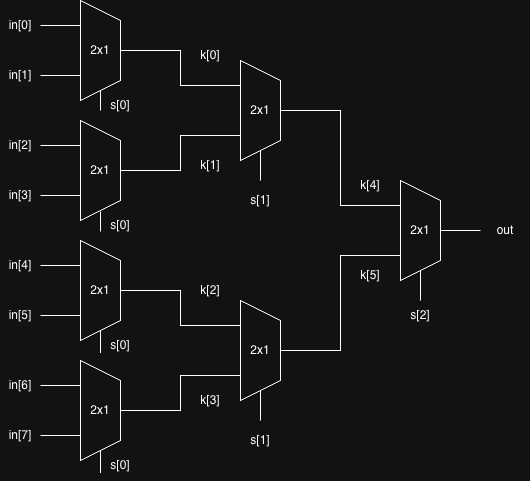

The diagram above was exported from draw.io. Its source (the exported page's mxGraphModel, read from the mxfile embedded in the PNG):
<mxGraphModel dx="976" dy="592" grid="1" gridSize="10" guides="1" tooltips="1" connect="1" arrows="1" fold="1" page="1" pageScale="1" pageWidth="1100" pageHeight="850" math="0" shadow="0">
  <root>
    <mxCell id="0" />
    <mxCell id="1" parent="0" />
    <mxCell id="QvhwhUP9SQL9WF90H9Gv-1" parent="1" style="shape=trapezoid;perimeter=trapezoidPerimeter;whiteSpace=wrap;html=1;fixedSize=1;direction=south;" value="" vertex="1">
      <mxGeometry height="100" width="40" x="538" y="100" as="geometry" />
    </mxCell>
    <mxCell id="QvhwhUP9SQL9WF90H9Gv-2" parent="1" style="shape=trapezoid;perimeter=trapezoidPerimeter;whiteSpace=wrap;html=1;fixedSize=1;direction=south;" value="" vertex="1">
      <mxGeometry height="100" width="40" x="378" y="40" as="geometry" />
    </mxCell>
    <mxCell id="QvhwhUP9SQL9WF90H9Gv-3" parent="1" style="shape=trapezoid;perimeter=trapezoidPerimeter;whiteSpace=wrap;html=1;fixedSize=1;direction=south;" value="" vertex="1">
      <mxGeometry height="100" width="40" x="378" y="400" as="geometry" />
    </mxCell>
    <mxCell id="QvhwhUP9SQL9WF90H9Gv-4" parent="1" style="shape=trapezoid;perimeter=trapezoidPerimeter;whiteSpace=wrap;html=1;fixedSize=1;direction=south;" value="" vertex="1">
      <mxGeometry height="100" width="40" x="378" y="280" as="geometry" />
    </mxCell>
    <mxCell id="QvhwhUP9SQL9WF90H9Gv-5" parent="1" style="shape=trapezoid;perimeter=trapezoidPerimeter;whiteSpace=wrap;html=1;fixedSize=1;direction=south;" value="" vertex="1">
      <mxGeometry height="100" width="40" x="378" y="160" as="geometry" />
    </mxCell>
    <mxCell id="QvhwhUP9SQL9WF90H9Gv-7" parent="1" style="shape=trapezoid;perimeter=trapezoidPerimeter;whiteSpace=wrap;html=1;fixedSize=1;direction=south;" value="" vertex="1">
      <mxGeometry height="100" width="40" x="538" y="340" as="geometry" />
    </mxCell>
    <mxCell id="QvhwhUP9SQL9WF90H9Gv-8" parent="1" style="shape=trapezoid;perimeter=trapezoidPerimeter;whiteSpace=wrap;html=1;fixedSize=1;direction=south;size=20;" value="" vertex="1">
      <mxGeometry height="100" width="40" x="698" y="220" as="geometry" />
    </mxCell>
    <mxCell id="QvhwhUP9SQL9WF90H9Gv-9" edge="1" parent="1" source="QvhwhUP9SQL9WF90H9Gv-1" style="endArrow=none;html=1;rounded=0;exitX=0.25;exitY=1;exitDx=0;exitDy=0;entryX=0.5;entryY=0;entryDx=0;entryDy=0;edgeStyle=orthogonalEdgeStyle;" target="QvhwhUP9SQL9WF90H9Gv-2" value="">
      <mxGeometry height="50" relative="1" width="50" as="geometry">
        <mxPoint x="618" y="270" as="sourcePoint" />
        <mxPoint x="668" y="220" as="targetPoint" />
      </mxGeometry>
    </mxCell>
    <mxCell id="QvhwhUP9SQL9WF90H9Gv-10" edge="1" parent="1" source="QvhwhUP9SQL9WF90H9Gv-1" style="endArrow=none;html=1;rounded=0;exitX=0.75;exitY=1;exitDx=0;exitDy=0;entryX=0.5;entryY=0;entryDx=0;entryDy=0;edgeStyle=orthogonalEdgeStyle;" target="QvhwhUP9SQL9WF90H9Gv-5" value="">
      <mxGeometry height="50" relative="1" width="50" as="geometry">
        <mxPoint x="578" y="105" as="sourcePoint" />
        <mxPoint x="458" y="90" as="targetPoint" />
      </mxGeometry>
    </mxCell>
    <mxCell id="QvhwhUP9SQL9WF90H9Gv-12" edge="1" parent="1" source="QvhwhUP9SQL9WF90H9Gv-7" style="endArrow=none;html=1;rounded=0;exitX=0.25;exitY=1;exitDx=0;exitDy=0;entryX=0.5;entryY=0;entryDx=0;entryDy=0;edgeStyle=orthogonalEdgeStyle;" target="QvhwhUP9SQL9WF90H9Gv-4" value="">
      <mxGeometry height="50" relative="1" width="50" as="geometry">
        <mxPoint x="568" y="347.5" as="sourcePoint" />
        <mxPoint x="448" y="312.5" as="targetPoint" />
      </mxGeometry>
    </mxCell>
    <mxCell id="QvhwhUP9SQL9WF90H9Gv-13" edge="1" parent="1" source="QvhwhUP9SQL9WF90H9Gv-7" style="endArrow=none;html=1;rounded=0;exitX=0.75;exitY=1;exitDx=0;exitDy=0;entryX=0.5;entryY=0;entryDx=0;entryDy=0;edgeStyle=orthogonalEdgeStyle;" target="QvhwhUP9SQL9WF90H9Gv-3" value="">
      <mxGeometry height="50" relative="1" width="50" as="geometry">
        <mxPoint x="568" y="385" as="sourcePoint" />
        <mxPoint x="448" y="350" as="targetPoint" />
      </mxGeometry>
    </mxCell>
    <mxCell id="QvhwhUP9SQL9WF90H9Gv-14" edge="1" parent="1" source="QvhwhUP9SQL9WF90H9Gv-8" style="endArrow=none;html=1;rounded=0;exitX=0.25;exitY=1;exitDx=0;exitDy=0;entryX=0.5;entryY=0;entryDx=0;entryDy=0;edgeStyle=orthogonalEdgeStyle;" target="QvhwhUP9SQL9WF90H9Gv-1" value="">
      <mxGeometry height="50" relative="1" width="50" as="geometry">
        <mxPoint x="698" y="215" as="sourcePoint" />
        <mxPoint x="578" y="180" as="targetPoint" />
      </mxGeometry>
    </mxCell>
    <mxCell id="QvhwhUP9SQL9WF90H9Gv-15" edge="1" parent="1" source="QvhwhUP9SQL9WF90H9Gv-8" style="endArrow=none;html=1;rounded=0;exitX=0.75;exitY=1;exitDx=0;exitDy=0;entryX=0.5;entryY=0;entryDx=0;entryDy=0;edgeStyle=orthogonalEdgeStyle;" target="QvhwhUP9SQL9WF90H9Gv-7" value="">
      <mxGeometry height="50" relative="1" width="50" as="geometry">
        <mxPoint x="718" y="355" as="sourcePoint" />
        <mxPoint x="598" y="320" as="targetPoint" />
      </mxGeometry>
    </mxCell>
    <mxCell id="QvhwhUP9SQL9WF90H9Gv-16" edge="1" parent="1" style="endArrow=none;html=1;rounded=0;entryX=0.5;entryY=0;entryDx=0;entryDy=0;edgeStyle=orthogonalEdgeStyle;" target="QvhwhUP9SQL9WF90H9Gv-8" value="">
      <mxGeometry height="50" relative="1" width="50" as="geometry">
        <Array as="points">
          <mxPoint x="748" y="270" />
          <mxPoint x="748" y="270" />
        </Array>
        <mxPoint x="778" y="270" as="sourcePoint" />
        <mxPoint x="688" y="465" as="targetPoint" />
      </mxGeometry>
    </mxCell>
    <mxCell id="QvhwhUP9SQL9WF90H9Gv-17" parent="1" style="text;html=1;whiteSpace=wrap;strokeColor=none;fillColor=none;align=center;verticalAlign=middle;rounded=0;" value="2x1" vertex="1">
      <mxGeometry height="30" width="40" x="378" y="75" as="geometry" />
    </mxCell>
    <mxCell id="QvhwhUP9SQL9WF90H9Gv-18" parent="1" style="text;html=1;whiteSpace=wrap;strokeColor=none;fillColor=none;align=center;verticalAlign=middle;rounded=0;" value="2x1" vertex="1">
      <mxGeometry height="30" width="40" x="378" y="195" as="geometry" />
    </mxCell>
    <mxCell id="QvhwhUP9SQL9WF90H9Gv-19" parent="1" style="text;html=1;whiteSpace=wrap;strokeColor=none;fillColor=none;align=center;verticalAlign=middle;rounded=0;" value="2x1" vertex="1">
      <mxGeometry height="30" width="40" x="378" y="315" as="geometry" />
    </mxCell>
    <mxCell id="QvhwhUP9SQL9WF90H9Gv-20" parent="1" style="text;html=1;whiteSpace=wrap;strokeColor=none;fillColor=none;align=center;verticalAlign=middle;rounded=0;" value="2x1" vertex="1">
      <mxGeometry height="30" width="40" x="378" y="435" as="geometry" />
    </mxCell>
    <mxCell id="QvhwhUP9SQL9WF90H9Gv-21" parent="1" style="text;html=1;whiteSpace=wrap;strokeColor=none;fillColor=none;align=center;verticalAlign=middle;rounded=0;" value="2x1" vertex="1">
      <mxGeometry height="30" width="40" x="538" y="375" as="geometry" />
    </mxCell>
    <mxCell id="QvhwhUP9SQL9WF90H9Gv-22" parent="1" style="text;html=1;whiteSpace=wrap;strokeColor=none;fillColor=none;align=center;verticalAlign=middle;rounded=0;" value="2x1" vertex="1">
      <mxGeometry height="30" width="40" x="538" y="135" as="geometry" />
    </mxCell>
    <mxCell id="QvhwhUP9SQL9WF90H9Gv-23" parent="1" style="text;html=1;whiteSpace=wrap;strokeColor=none;fillColor=none;align=center;verticalAlign=middle;rounded=0;" value="2x1" vertex="1">
      <mxGeometry height="30" width="40" x="698" y="255" as="geometry" />
    </mxCell>
    <mxCell id="QvhwhUP9SQL9WF90H9Gv-24" parent="1" style="text;html=1;whiteSpace=wrap;strokeColor=none;fillColor=none;align=center;verticalAlign=middle;rounded=0;" value="in[0]" vertex="1">
      <mxGeometry height="30" width="40" x="298" y="50" as="geometry" />
    </mxCell>
    <mxCell id="QvhwhUP9SQL9WF90H9Gv-29" edge="1" parent="1" style="endArrow=none;html=1;rounded=0;entryX=0.25;entryY=1;entryDx=0;entryDy=0;edgeStyle=orthogonalEdgeStyle;" target="QvhwhUP9SQL9WF90H9Gv-2" value="">
      <mxGeometry height="50" relative="1" width="50" as="geometry">
        <mxPoint x="338" y="65" as="sourcePoint" />
        <mxPoint x="748" y="260" as="targetPoint" />
      </mxGeometry>
    </mxCell>
    <mxCell id="QvhwhUP9SQL9WF90H9Gv-30" edge="1" parent="1" style="endArrow=none;html=1;rounded=0;entryX=0.75;entryY=1;entryDx=0;entryDy=0;edgeStyle=orthogonalEdgeStyle;" target="QvhwhUP9SQL9WF90H9Gv-2" value="">
      <mxGeometry height="50" relative="1" width="50" as="geometry">
        <mxPoint x="338" y="115" as="sourcePoint" />
        <mxPoint x="388" y="60" as="targetPoint" />
      </mxGeometry>
    </mxCell>
    <mxCell id="QvhwhUP9SQL9WF90H9Gv-31" edge="1" parent="1" style="endArrow=none;html=1;rounded=0;entryX=0.25;entryY=1;entryDx=0;entryDy=0;edgeStyle=orthogonalEdgeStyle;" target="QvhwhUP9SQL9WF90H9Gv-5" value="">
      <mxGeometry height="50" relative="1" width="50" as="geometry">
        <mxPoint x="338" y="185" as="sourcePoint" />
        <mxPoint x="378" y="120" as="targetPoint" />
      </mxGeometry>
    </mxCell>
    <mxCell id="QvhwhUP9SQL9WF90H9Gv-32" edge="1" parent="1" style="endArrow=none;html=1;rounded=0;entryX=0.75;entryY=1;entryDx=0;entryDy=0;edgeStyle=orthogonalEdgeStyle;" target="QvhwhUP9SQL9WF90H9Gv-5" value="">
      <mxGeometry height="50" relative="1" width="50" as="geometry">
        <mxPoint x="338" y="235" as="sourcePoint" />
        <mxPoint x="388" y="180" as="targetPoint" />
      </mxGeometry>
    </mxCell>
    <mxCell id="QvhwhUP9SQL9WF90H9Gv-33" edge="1" parent="1" style="endArrow=none;html=1;rounded=0;entryX=0.25;entryY=1;entryDx=0;entryDy=0;edgeStyle=orthogonalEdgeStyle;" target="QvhwhUP9SQL9WF90H9Gv-4" value="">
      <mxGeometry height="50" relative="1" width="50" as="geometry">
        <mxPoint x="338" y="305" as="sourcePoint" />
        <mxPoint x="388" y="230" as="targetPoint" />
      </mxGeometry>
    </mxCell>
    <mxCell id="QvhwhUP9SQL9WF90H9Gv-34" edge="1" parent="1" style="endArrow=none;html=1;rounded=0;entryX=0.75;entryY=1;entryDx=0;entryDy=0;edgeStyle=orthogonalEdgeStyle;" target="QvhwhUP9SQL9WF90H9Gv-4" value="">
      <mxGeometry height="50" relative="1" width="50" as="geometry">
        <mxPoint x="338" y="355" as="sourcePoint" />
        <mxPoint x="388" y="300" as="targetPoint" />
      </mxGeometry>
    </mxCell>
    <mxCell id="QvhwhUP9SQL9WF90H9Gv-35" edge="1" parent="1" style="endArrow=none;html=1;rounded=0;entryX=0.25;entryY=1;entryDx=0;entryDy=0;edgeStyle=orthogonalEdgeStyle;" target="QvhwhUP9SQL9WF90H9Gv-3" value="">
      <mxGeometry height="50" relative="1" width="50" as="geometry">
        <mxPoint x="338" y="425" as="sourcePoint" />
        <mxPoint x="368" y="340" as="targetPoint" />
      </mxGeometry>
    </mxCell>
    <mxCell id="QvhwhUP9SQL9WF90H9Gv-36" edge="1" parent="1" style="endArrow=none;html=1;rounded=0;entryX=0.75;entryY=1;entryDx=0;entryDy=0;edgeStyle=orthogonalEdgeStyle;" target="QvhwhUP9SQL9WF90H9Gv-3" value="">
      <mxGeometry height="50" relative="1" width="50" as="geometry">
        <mxPoint x="338" y="475" as="sourcePoint" />
        <mxPoint x="398" y="440" as="targetPoint" />
      </mxGeometry>
    </mxCell>
    <mxCell id="QvhwhUP9SQL9WF90H9Gv-37" parent="1" style="text;html=1;whiteSpace=wrap;strokeColor=none;fillColor=none;align=center;verticalAlign=middle;rounded=0;" value="in[1]" vertex="1">
      <mxGeometry height="30" width="40" x="298" y="100" as="geometry" />
    </mxCell>
    <mxCell id="QvhwhUP9SQL9WF90H9Gv-38" parent="1" style="text;html=1;whiteSpace=wrap;strokeColor=none;fillColor=none;align=center;verticalAlign=middle;rounded=0;" value="in[2]" vertex="1">
      <mxGeometry height="30" width="40" x="298" y="170" as="geometry" />
    </mxCell>
    <mxCell id="QvhwhUP9SQL9WF90H9Gv-39" parent="1" style="text;html=1;whiteSpace=wrap;strokeColor=none;fillColor=none;align=center;verticalAlign=middle;rounded=0;" value="in[3]" vertex="1">
      <mxGeometry height="30" width="40" x="298" y="220" as="geometry" />
    </mxCell>
    <mxCell id="QvhwhUP9SQL9WF90H9Gv-40" parent="1" style="text;html=1;whiteSpace=wrap;strokeColor=none;fillColor=none;align=center;verticalAlign=middle;rounded=0;" value="in[4]" vertex="1">
      <mxGeometry height="30" width="40" x="298" y="290" as="geometry" />
    </mxCell>
    <mxCell id="QvhwhUP9SQL9WF90H9Gv-41" parent="1" style="text;html=1;whiteSpace=wrap;strokeColor=none;fillColor=none;align=center;verticalAlign=middle;rounded=0;" value="in[5]" vertex="1">
      <mxGeometry height="30" width="40" x="298" y="340" as="geometry" />
    </mxCell>
    <mxCell id="QvhwhUP9SQL9WF90H9Gv-42" parent="1" style="text;html=1;whiteSpace=wrap;strokeColor=none;fillColor=none;align=center;verticalAlign=middle;rounded=0;" value="in[6]" vertex="1">
      <mxGeometry height="30" width="40" x="298" y="410" as="geometry" />
    </mxCell>
    <mxCell id="QvhwhUP9SQL9WF90H9Gv-43" parent="1" style="text;html=1;whiteSpace=wrap;strokeColor=none;fillColor=none;align=center;verticalAlign=middle;rounded=0;" value="in[7]" vertex="1">
      <mxGeometry height="30" width="40" x="298" y="460" as="geometry" />
    </mxCell>
    <mxCell id="QvhwhUP9SQL9WF90H9Gv-44" parent="1" style="text;html=1;whiteSpace=wrap;strokeColor=none;fillColor=none;align=center;verticalAlign=middle;rounded=0;" value="k[0]" vertex="1">
      <mxGeometry height="30" width="40" x="488" y="80" as="geometry" />
    </mxCell>
    <mxCell id="QvhwhUP9SQL9WF90H9Gv-46" parent="1" style="text;html=1;whiteSpace=wrap;strokeColor=none;fillColor=none;align=center;verticalAlign=middle;rounded=0;" value="k[1]" vertex="1">
      <mxGeometry height="30" width="40" x="488" y="190" as="geometry" />
    </mxCell>
    <mxCell id="QvhwhUP9SQL9WF90H9Gv-47" parent="1" style="text;html=1;whiteSpace=wrap;strokeColor=none;fillColor=none;align=center;verticalAlign=middle;rounded=0;" value="k[2]" vertex="1">
      <mxGeometry height="30" width="40" x="488" y="315" as="geometry" />
    </mxCell>
    <mxCell id="QvhwhUP9SQL9WF90H9Gv-48" parent="1" style="text;html=1;whiteSpace=wrap;strokeColor=none;fillColor=none;align=center;verticalAlign=middle;rounded=0;" value="k[3]" vertex="1">
      <mxGeometry height="30" width="40" x="488" y="425" as="geometry" />
    </mxCell>
    <mxCell id="QvhwhUP9SQL9WF90H9Gv-49" parent="1" style="text;html=1;whiteSpace=wrap;strokeColor=none;fillColor=none;align=center;verticalAlign=middle;rounded=0;" value="k[4]" vertex="1">
      <mxGeometry height="30" width="40" x="648" y="210" as="geometry" />
    </mxCell>
    <mxCell id="QvhwhUP9SQL9WF90H9Gv-50" parent="1" style="text;html=1;whiteSpace=wrap;strokeColor=none;fillColor=none;align=center;verticalAlign=middle;rounded=0;" value="k[5]" vertex="1">
      <mxGeometry height="30" width="40" x="648" y="300" as="geometry" />
    </mxCell>
    <mxCell id="QvhwhUP9SQL9WF90H9Gv-52" edge="1" parent="1" style="endArrow=none;html=1;rounded=0;edgeStyle=orthogonalEdgeStyle;entryX=1;entryY=0.5;entryDx=0;entryDy=0;" target="QvhwhUP9SQL9WF90H9Gv-2" value="">
      <mxGeometry height="50" relative="1" width="50" as="geometry">
        <Array as="points">
          <mxPoint x="398" y="140" />
          <mxPoint x="398" y="140" />
        </Array>
        <mxPoint x="398" y="150" as="sourcePoint" />
        <mxPoint x="858" y="60" as="targetPoint" />
      </mxGeometry>
    </mxCell>
    <mxCell id="QvhwhUP9SQL9WF90H9Gv-54" parent="1" style="text;html=1;whiteSpace=wrap;strokeColor=none;fillColor=none;align=center;verticalAlign=middle;rounded=0;" value="s[0]" vertex="1">
      <mxGeometry height="30" width="40" x="398" y="130" as="geometry" />
    </mxCell>
    <mxCell id="QvhwhUP9SQL9WF90H9Gv-55" parent="1" style="text;html=1;whiteSpace=wrap;strokeColor=none;fillColor=none;align=center;verticalAlign=middle;rounded=0;" value="s[0]" vertex="1">
      <mxGeometry height="30" width="40" x="398" y="250" as="geometry" />
    </mxCell>
    <mxCell id="QvhwhUP9SQL9WF90H9Gv-56" parent="1" style="text;html=1;whiteSpace=wrap;strokeColor=none;fillColor=none;align=center;verticalAlign=middle;rounded=0;" value="s[0]" vertex="1">
      <mxGeometry height="30" width="40" x="398" y="370" as="geometry" />
    </mxCell>
    <mxCell id="QvhwhUP9SQL9WF90H9Gv-57" parent="1" style="text;html=1;whiteSpace=wrap;strokeColor=none;fillColor=none;align=center;verticalAlign=middle;rounded=0;" value="s[0]" vertex="1">
      <mxGeometry height="30" width="40" x="398" y="490" as="geometry" />
    </mxCell>
    <mxCell id="QvhwhUP9SQL9WF90H9Gv-59" edge="1" parent="1" style="endArrow=none;html=1;rounded=0;entryX=1;entryY=0.5;entryDx=0;entryDy=0;edgeStyle=orthogonalEdgeStyle;" value="">
      <mxGeometry height="50" relative="1" width="50" as="geometry">
        <Array as="points">
          <mxPoint x="398" y="261" />
        </Array>
        <mxPoint x="398" y="271" as="sourcePoint" />
        <mxPoint x="398" y="251" as="targetPoint" />
      </mxGeometry>
    </mxCell>
    <mxCell id="QvhwhUP9SQL9WF90H9Gv-64" edge="1" parent="1" source="QvhwhUP9SQL9WF90H9Gv-56" style="endArrow=none;html=1;rounded=0;entryX=0;entryY=0;entryDx=0;entryDy=0;edgeStyle=orthogonalEdgeStyle;exitX=0;exitY=0.75;exitDx=0;exitDy=0;" target="QvhwhUP9SQL9WF90H9Gv-56" value="">
      <mxGeometry height="50" relative="1" width="50" as="geometry">
        <Array as="points" />
        <mxPoint x="808" y="270" as="sourcePoint" />
        <mxPoint x="768" y="270" as="targetPoint" />
      </mxGeometry>
    </mxCell>
    <mxCell id="QvhwhUP9SQL9WF90H9Gv-67" edge="1" parent="1" source="QvhwhUP9SQL9WF90H9Gv-57" style="endArrow=none;html=1;rounded=0;entryX=0;entryY=0;entryDx=0;entryDy=0;edgeStyle=orthogonalEdgeStyle;exitX=0;exitY=0.75;exitDx=0;exitDy=0;" target="QvhwhUP9SQL9WF90H9Gv-57" value="">
      <mxGeometry height="50" relative="1" width="50" as="geometry">
        <Array as="points" />
        <mxPoint x="908" y="150" as="sourcePoint" />
        <mxPoint x="868" y="150" as="targetPoint" />
      </mxGeometry>
    </mxCell>
    <mxCell id="QvhwhUP9SQL9WF90H9Gv-69" edge="1" parent="1" style="endArrow=none;html=1;rounded=0;entryX=1;entryY=0.5;entryDx=0;entryDy=0;edgeStyle=orthogonalEdgeStyle;" target="QvhwhUP9SQL9WF90H9Gv-1" value="">
      <mxGeometry height="50" relative="1" width="50" as="geometry">
        <Array as="points" />
        <mxPoint x="558" y="220" as="sourcePoint" />
        <mxPoint x="888" y="190" as="targetPoint" />
      </mxGeometry>
    </mxCell>
    <mxCell id="QvhwhUP9SQL9WF90H9Gv-72" edge="1" parent="1" style="endArrow=none;html=1;rounded=0;entryX=1;entryY=0.5;entryDx=0;entryDy=0;edgeStyle=orthogonalEdgeStyle;" target="QvhwhUP9SQL9WF90H9Gv-7" value="">
      <mxGeometry height="50" relative="1" width="50" as="geometry">
        <Array as="points" />
        <mxPoint x="558" y="460" as="sourcePoint" />
        <mxPoint x="548" y="210" as="targetPoint" />
      </mxGeometry>
    </mxCell>
    <mxCell id="QvhwhUP9SQL9WF90H9Gv-73" parent="1" style="text;html=1;whiteSpace=wrap;strokeColor=none;fillColor=none;align=center;verticalAlign=middle;rounded=0;" value="s[1]" vertex="1">
      <mxGeometry height="30" width="40" x="538" y="465" as="geometry" />
    </mxCell>
    <mxCell id="QvhwhUP9SQL9WF90H9Gv-74" parent="1" style="text;html=1;whiteSpace=wrap;strokeColor=none;fillColor=none;align=center;verticalAlign=middle;rounded=0;" value="s[1]" vertex="1">
      <mxGeometry height="30" width="40" x="538" y="225" as="geometry" />
    </mxCell>
    <mxCell id="QvhwhUP9SQL9WF90H9Gv-75" edge="1" parent="1" style="endArrow=none;html=1;rounded=0;entryX=1;entryY=0.5;entryDx=0;entryDy=0;edgeStyle=orthogonalEdgeStyle;" target="QvhwhUP9SQL9WF90H9Gv-8" value="">
      <mxGeometry height="50" relative="1" width="50" as="geometry">
        <Array as="points" />
        <mxPoint x="718" y="340" as="sourcePoint" />
        <mxPoint x="568" y="420" as="targetPoint" />
      </mxGeometry>
    </mxCell>
    <mxCell id="QvhwhUP9SQL9WF90H9Gv-76" parent="1" style="text;html=1;whiteSpace=wrap;strokeColor=none;fillColor=none;align=center;verticalAlign=middle;rounded=0;" value="s[2]" vertex="1">
      <mxGeometry height="30" width="40" x="698" y="340" as="geometry" />
    </mxCell>
    <mxCell id="QvhwhUP9SQL9WF90H9Gv-77" parent="1" style="text;html=1;whiteSpace=wrap;strokeColor=none;fillColor=none;align=center;verticalAlign=middle;rounded=0;" value="out" vertex="1">
      <mxGeometry height="30" width="50" x="778" y="255" as="geometry" />
    </mxCell>
  </root>
</mxGraphModel>